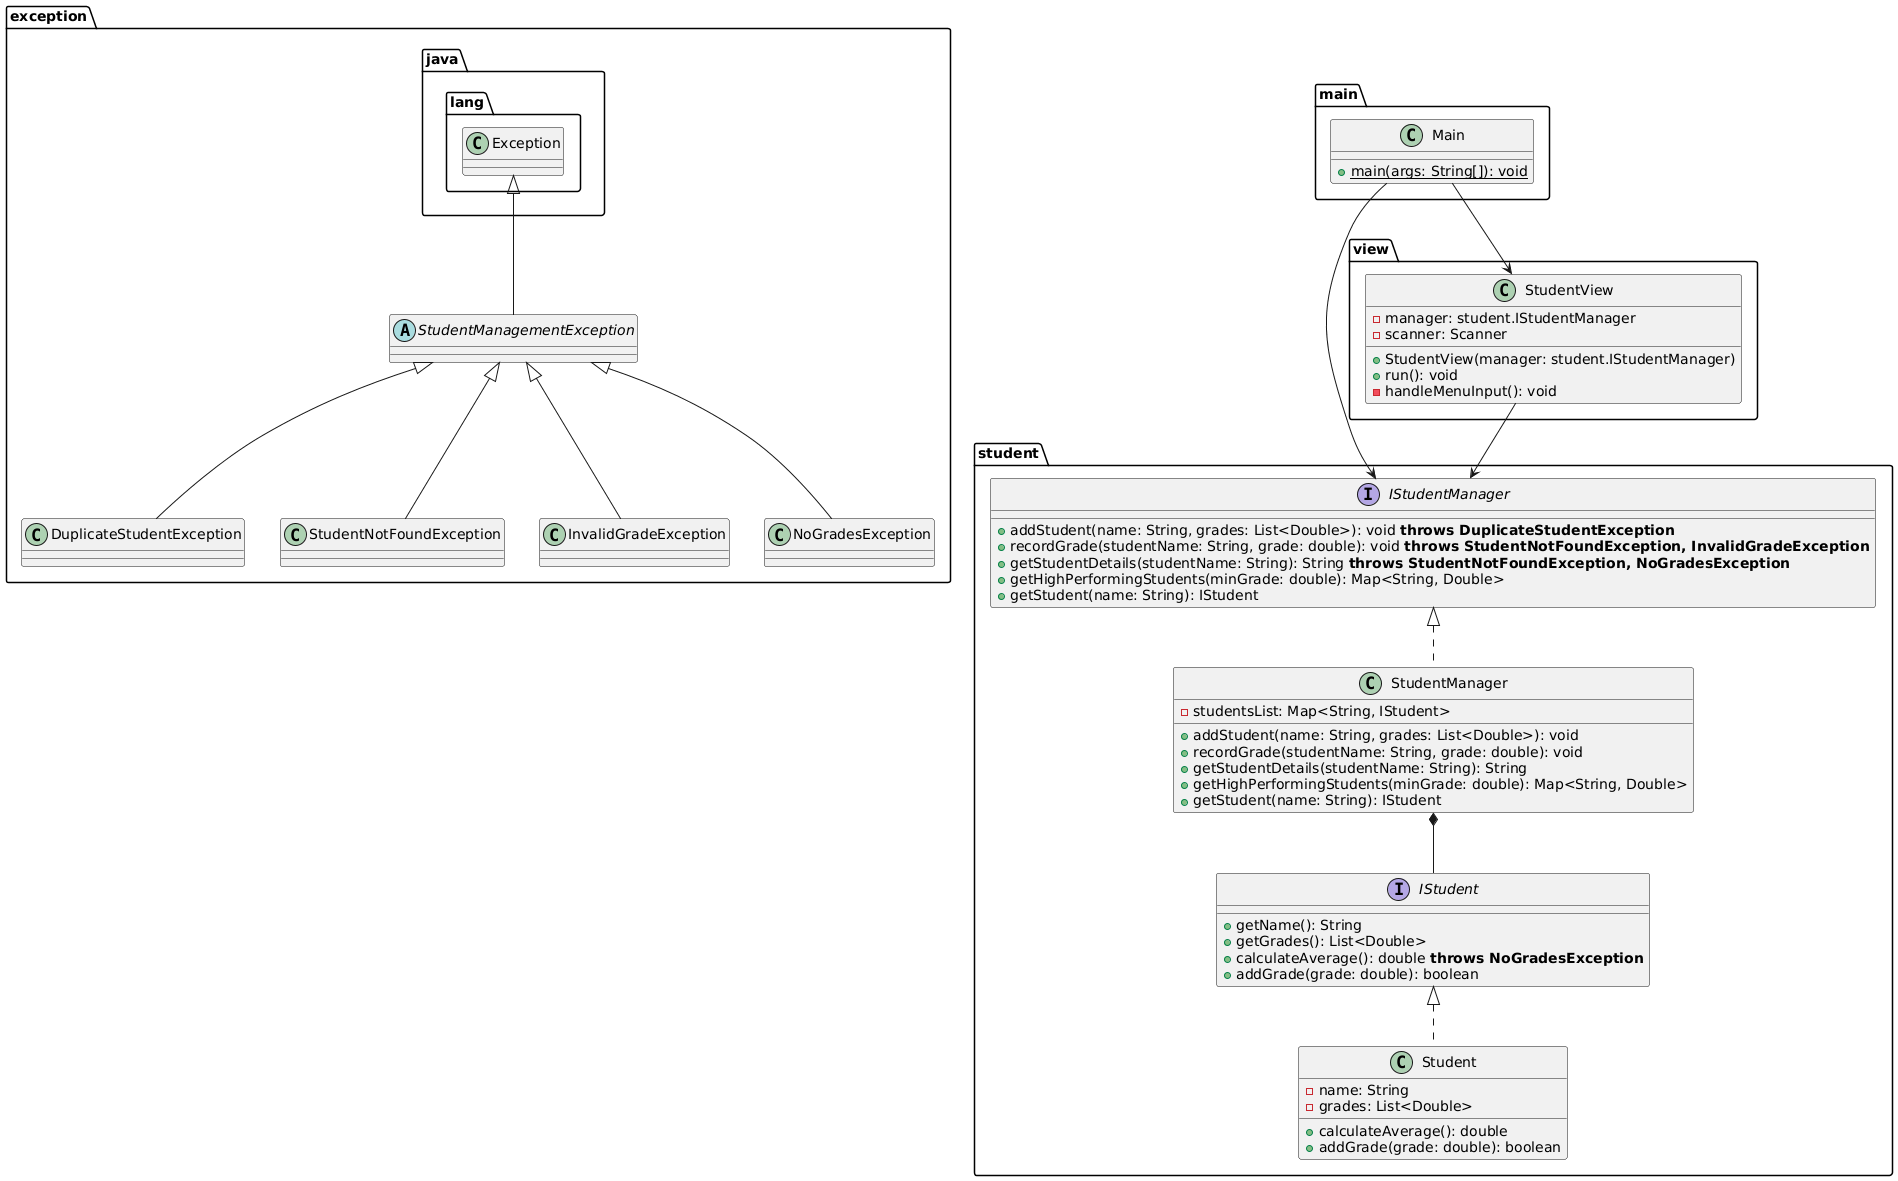

The diagram above was rendered by PlantUML. Its source (embedded in the PNG):
@startuml
package exception {
    abstract class StudentManagementException extends java.lang.Exception
    class DuplicateStudentException extends StudentManagementException
    class StudentNotFoundException extends StudentManagementException
    class InvalidGradeException extends StudentManagementException
    class NoGradesException extends StudentManagementException
}

package student {
    interface IStudent {
        + getName(): String
        + getGrades(): List<Double>
        + calculateAverage(): double **throws NoGradesException**
        + addGrade(grade: double): boolean
    }

    class Student implements IStudent {
        - name: String
        - grades: List<Double>
        + calculateAverage(): double
        + addGrade(grade: double): boolean
    }

    interface IStudentManager {
        + addStudent(name: String, grades: List<Double>): void **throws DuplicateStudentException**
        + recordGrade(studentName: String, grade: double): void **throws StudentNotFoundException, InvalidGradeException**
        + getStudentDetails(studentName: String): String **throws StudentNotFoundException, NoGradesException**
        + getHighPerformingStudents(minGrade: double): Map<String, Double>
        + getStudent(name: String): IStudent
    }

    class StudentManager implements IStudentManager {
        - studentsList: Map<String, IStudent>
        + addStudent(name: String, grades: List<Double>): void
        + recordGrade(studentName: String, grade: double): void
        + getStudentDetails(studentName: String): String
        + getHighPerformingStudents(minGrade: double): Map<String, Double>
        + getStudent(name: String): IStudent
    }
}

package view {
    class StudentView {
        - manager: student.IStudentManager
        - scanner: Scanner
        + StudentView(manager: student.IStudentManager)
        + run(): void
        - handleMenuInput(): void
    }
}

package main {
    class Main {
        + main(args: String[]): void {static}
    }
}

' Relaciones entre paquetes
main.Main --> student.IStudentManager
main.Main --> view.StudentView 

view.StudentView --> student.IStudentManager
student.StudentManager *-- student.IStudent
@enduml